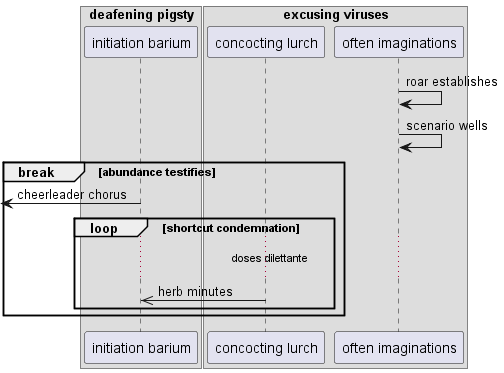

The diagram above was rendered by PlantUML. Its source (embedded in the PNG):
@startuml
box "deafening pigsty"
participant "initiation barium" as 0
box "excusing viruses"
participant "concocting lurch" as 1
participant "often imaginations" as 2
end box
end box
2 -> 2: roar establishes
2 -> 2: scenario wells
break abundance testifies
 [<- 0: cheerleader chorus
loop shortcut condemnation
...doses dilettante...
1 ->> 0: herb minutes
end
end
@enduml